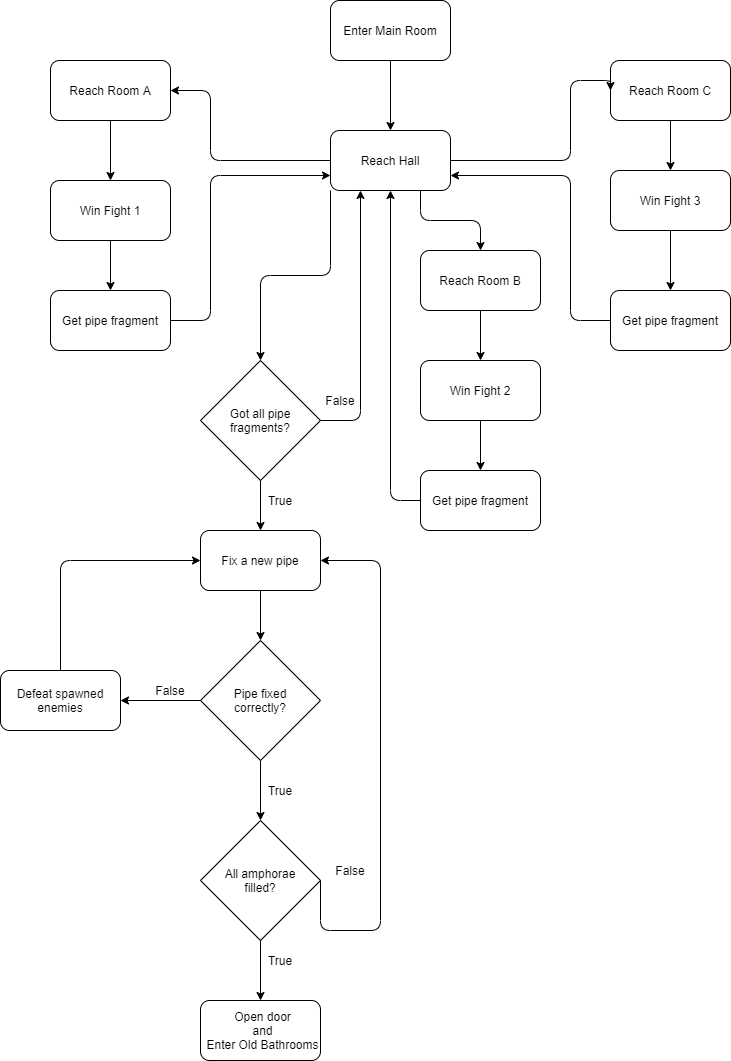

The diagram above was exported from draw.io. Its source (the exported page's mxGraphModel, read from the mxfile embedded in the PNG):
<mxGraphModel dx="1086" dy="806" grid="1" gridSize="10" guides="1" tooltips="1" connect="1" arrows="1" fold="1" page="1" pageScale="1" pageWidth="3300" pageHeight="4681" math="0" shadow="0">
  <root>
    <mxCell id="0" />
    <mxCell id="1" parent="0" />
    <mxCell id="IbFt4Z0e93hVPLSSO-_f-1" value="" style="rounded=1;whiteSpace=wrap;html=1;" parent="1" vertex="1">
      <mxGeometry x="980" y="140" width="120" height="60" as="geometry" />
    </mxCell>
    <mxCell id="IbFt4Z0e93hVPLSSO-_f-2" value="Enter Main Room" style="text;html=1;strokeColor=none;fillColor=none;align=center;verticalAlign=middle;whiteSpace=wrap;rounded=0;" parent="1" vertex="1">
      <mxGeometry x="985" y="160" width="110" height="20" as="geometry" />
    </mxCell>
    <mxCell id="IbFt4Z0e93hVPLSSO-_f-3" value="" style="rounded=1;whiteSpace=wrap;html=1;" parent="1" vertex="1">
      <mxGeometry x="980" y="270" width="120" height="60" as="geometry" />
    </mxCell>
    <mxCell id="IbFt4Z0e93hVPLSSO-_f-4" value="Reach Hall" style="text;html=1;strokeColor=none;fillColor=none;align=center;verticalAlign=middle;whiteSpace=wrap;rounded=0;" parent="1" vertex="1">
      <mxGeometry x="985" y="290" width="110" height="20" as="geometry" />
    </mxCell>
    <mxCell id="IbFt4Z0e93hVPLSSO-_f-5" value="" style="rounded=1;whiteSpace=wrap;html=1;" parent="1" vertex="1">
      <mxGeometry x="1260" y="200" width="120" height="60" as="geometry" />
    </mxCell>
    <mxCell id="IbFt4Z0e93hVPLSSO-_f-6" value="Reach Room C" style="text;html=1;strokeColor=none;fillColor=none;align=center;verticalAlign=middle;whiteSpace=wrap;rounded=0;" parent="1" vertex="1">
      <mxGeometry x="1265" y="220" width="110" height="20" as="geometry" />
    </mxCell>
    <mxCell id="IbFt4Z0e93hVPLSSO-_f-7" value="" style="rounded=1;whiteSpace=wrap;html=1;" parent="1" vertex="1">
      <mxGeometry x="1070" y="390" width="120" height="60" as="geometry" />
    </mxCell>
    <mxCell id="IbFt4Z0e93hVPLSSO-_f-8" value="Reach Room B" style="text;html=1;strokeColor=none;fillColor=none;align=center;verticalAlign=middle;whiteSpace=wrap;rounded=0;" parent="1" vertex="1">
      <mxGeometry x="1075" y="410" width="110" height="20" as="geometry" />
    </mxCell>
    <mxCell id="IbFt4Z0e93hVPLSSO-_f-9" value="" style="rounded=1;whiteSpace=wrap;html=1;" parent="1" vertex="1">
      <mxGeometry x="700" y="200" width="120" height="60" as="geometry" />
    </mxCell>
    <mxCell id="IbFt4Z0e93hVPLSSO-_f-10" value="Reach Room A" style="text;html=1;strokeColor=none;fillColor=none;align=center;verticalAlign=middle;whiteSpace=wrap;rounded=0;" parent="1" vertex="1">
      <mxGeometry x="705" y="220" width="110" height="20" as="geometry" />
    </mxCell>
    <mxCell id="IbFt4Z0e93hVPLSSO-_f-11" value="" style="rounded=1;whiteSpace=wrap;html=1;" parent="1" vertex="1">
      <mxGeometry x="1070" y="500" width="120" height="60" as="geometry" />
    </mxCell>
    <mxCell id="IbFt4Z0e93hVPLSSO-_f-12" value="Win Fight 2" style="text;html=1;strokeColor=none;fillColor=none;align=center;verticalAlign=middle;whiteSpace=wrap;rounded=0;" parent="1" vertex="1">
      <mxGeometry x="1075" y="520" width="110" height="20" as="geometry" />
    </mxCell>
    <mxCell id="IbFt4Z0e93hVPLSSO-_f-15" value="" style="rounded=1;whiteSpace=wrap;html=1;" parent="1" vertex="1">
      <mxGeometry x="700" y="320" width="120" height="60" as="geometry" />
    </mxCell>
    <mxCell id="IbFt4Z0e93hVPLSSO-_f-16" value="Win Fight 1" style="text;html=1;strokeColor=none;fillColor=none;align=center;verticalAlign=middle;whiteSpace=wrap;rounded=0;" parent="1" vertex="1">
      <mxGeometry x="705" y="340" width="110" height="20" as="geometry" />
    </mxCell>
    <mxCell id="IbFt4Z0e93hVPLSSO-_f-17" value="" style="rounded=1;whiteSpace=wrap;html=1;" parent="1" vertex="1">
      <mxGeometry x="1260" y="310" width="120" height="60" as="geometry" />
    </mxCell>
    <mxCell id="IbFt4Z0e93hVPLSSO-_f-18" value="Win Fight 3" style="text;html=1;strokeColor=none;fillColor=none;align=center;verticalAlign=middle;whiteSpace=wrap;rounded=0;" parent="1" vertex="1">
      <mxGeometry x="1265" y="330" width="110" height="20" as="geometry" />
    </mxCell>
    <mxCell id="IbFt4Z0e93hVPLSSO-_f-19" value="" style="rounded=1;whiteSpace=wrap;html=1;" parent="1" vertex="1">
      <mxGeometry x="700" y="430" width="120" height="60" as="geometry" />
    </mxCell>
    <mxCell id="IbFt4Z0e93hVPLSSO-_f-20" value="Get pipe fragment" style="text;html=1;strokeColor=none;fillColor=none;align=center;verticalAlign=middle;whiteSpace=wrap;rounded=0;" parent="1" vertex="1">
      <mxGeometry x="705" y="450" width="110" height="20" as="geometry" />
    </mxCell>
    <mxCell id="IbFt4Z0e93hVPLSSO-_f-21" value="" style="rounded=1;whiteSpace=wrap;html=1;" parent="1" vertex="1">
      <mxGeometry x="1260" y="430" width="120" height="60" as="geometry" />
    </mxCell>
    <mxCell id="IbFt4Z0e93hVPLSSO-_f-22" value="Get pipe fragment" style="text;html=1;strokeColor=none;fillColor=none;align=center;verticalAlign=middle;whiteSpace=wrap;rounded=0;" parent="1" vertex="1">
      <mxGeometry x="1265" y="450" width="110" height="20" as="geometry" />
    </mxCell>
    <mxCell id="IbFt4Z0e93hVPLSSO-_f-23" value="" style="rounded=1;whiteSpace=wrap;html=1;" parent="1" vertex="1">
      <mxGeometry x="1070" y="610" width="120" height="60" as="geometry" />
    </mxCell>
    <mxCell id="IbFt4Z0e93hVPLSSO-_f-24" value="Get pipe fragment" style="text;html=1;strokeColor=none;fillColor=none;align=center;verticalAlign=middle;whiteSpace=wrap;rounded=0;" parent="1" vertex="1">
      <mxGeometry x="1075" y="630" width="110" height="20" as="geometry" />
    </mxCell>
    <mxCell id="IbFt4Z0e93hVPLSSO-_f-25" value="" style="endArrow=classic;html=1;exitX=0.5;exitY=1;exitDx=0;exitDy=0;entryX=0.5;entryY=0;entryDx=0;entryDy=0;" parent="1" source="IbFt4Z0e93hVPLSSO-_f-1" target="IbFt4Z0e93hVPLSSO-_f-3" edge="1">
      <mxGeometry width="50" height="50" relative="1" as="geometry">
        <mxPoint x="1060" y="400" as="sourcePoint" />
        <mxPoint x="1110" y="350" as="targetPoint" />
      </mxGeometry>
    </mxCell>
    <mxCell id="IbFt4Z0e93hVPLSSO-_f-26" value="" style="endArrow=classic;html=1;exitX=0;exitY=0.5;exitDx=0;exitDy=0;entryX=1;entryY=0.5;entryDx=0;entryDy=0;edgeStyle=orthogonalEdgeStyle;" parent="1" source="IbFt4Z0e93hVPLSSO-_f-3" target="IbFt4Z0e93hVPLSSO-_f-9" edge="1">
      <mxGeometry width="50" height="50" relative="1" as="geometry">
        <mxPoint x="1060" y="400" as="sourcePoint" />
        <mxPoint x="1110" y="350" as="targetPoint" />
        <Array as="points">
          <mxPoint x="860" y="300" />
          <mxPoint x="860" y="230" />
        </Array>
      </mxGeometry>
    </mxCell>
    <mxCell id="IbFt4Z0e93hVPLSSO-_f-27" value="" style="endArrow=classic;html=1;exitX=1;exitY=0.5;exitDx=0;exitDy=0;entryX=0;entryY=0.5;entryDx=0;entryDy=0;edgeStyle=orthogonalEdgeStyle;" parent="1" source="IbFt4Z0e93hVPLSSO-_f-3" target="IbFt4Z0e93hVPLSSO-_f-5" edge="1">
      <mxGeometry width="50" height="50" relative="1" as="geometry">
        <mxPoint x="1060" y="400" as="sourcePoint" />
        <mxPoint x="1110" y="350" as="targetPoint" />
        <Array as="points">
          <mxPoint x="1220" y="300" />
          <mxPoint x="1220" y="220" />
        </Array>
      </mxGeometry>
    </mxCell>
    <mxCell id="IbFt4Z0e93hVPLSSO-_f-29" value="" style="endArrow=classic;html=1;exitX=0.5;exitY=1;exitDx=0;exitDy=0;entryX=0.5;entryY=0;entryDx=0;entryDy=0;" parent="1" source="IbFt4Z0e93hVPLSSO-_f-9" target="IbFt4Z0e93hVPLSSO-_f-15" edge="1">
      <mxGeometry width="50" height="50" relative="1" as="geometry">
        <mxPoint x="1000" y="430" as="sourcePoint" />
        <mxPoint x="1050" y="380" as="targetPoint" />
      </mxGeometry>
    </mxCell>
    <mxCell id="IbFt4Z0e93hVPLSSO-_f-30" value="" style="endArrow=classic;html=1;exitX=0.5;exitY=1;exitDx=0;exitDy=0;entryX=0.5;entryY=0;entryDx=0;entryDy=0;" parent="1" source="IbFt4Z0e93hVPLSSO-_f-15" target="IbFt4Z0e93hVPLSSO-_f-19" edge="1">
      <mxGeometry width="50" height="50" relative="1" as="geometry">
        <mxPoint x="1000" y="430" as="sourcePoint" />
        <mxPoint x="1050" y="380" as="targetPoint" />
      </mxGeometry>
    </mxCell>
    <mxCell id="IbFt4Z0e93hVPLSSO-_f-33" value="" style="endArrow=classic;html=1;exitX=1;exitY=0.5;exitDx=0;exitDy=0;entryX=0;entryY=0.75;entryDx=0;entryDy=0;edgeStyle=orthogonalEdgeStyle;" parent="1" source="IbFt4Z0e93hVPLSSO-_f-19" target="IbFt4Z0e93hVPLSSO-_f-3" edge="1">
      <mxGeometry width="50" height="50" relative="1" as="geometry">
        <mxPoint x="1060" y="500" as="sourcePoint" />
        <mxPoint x="1110" y="450" as="targetPoint" />
        <Array as="points">
          <mxPoint x="860" y="460" />
          <mxPoint x="860" y="315" />
        </Array>
      </mxGeometry>
    </mxCell>
    <mxCell id="IbFt4Z0e93hVPLSSO-_f-34" value="" style="endArrow=classic;html=1;exitX=0.5;exitY=1;exitDx=0;exitDy=0;entryX=0.5;entryY=0;entryDx=0;entryDy=0;" parent="1" source="IbFt4Z0e93hVPLSSO-_f-5" target="IbFt4Z0e93hVPLSSO-_f-17" edge="1">
      <mxGeometry width="50" height="50" relative="1" as="geometry">
        <mxPoint x="1120" y="420" as="sourcePoint" />
        <mxPoint x="1170" y="370" as="targetPoint" />
      </mxGeometry>
    </mxCell>
    <mxCell id="IbFt4Z0e93hVPLSSO-_f-35" value="" style="endArrow=classic;html=1;exitX=0.5;exitY=1;exitDx=0;exitDy=0;entryX=0.5;entryY=0;entryDx=0;entryDy=0;" parent="1" source="IbFt4Z0e93hVPLSSO-_f-17" target="IbFt4Z0e93hVPLSSO-_f-21" edge="1">
      <mxGeometry width="50" height="50" relative="1" as="geometry">
        <mxPoint x="1120" y="420" as="sourcePoint" />
        <mxPoint x="1170" y="370" as="targetPoint" />
      </mxGeometry>
    </mxCell>
    <mxCell id="IbFt4Z0e93hVPLSSO-_f-36" value="" style="endArrow=classic;html=1;exitX=0;exitY=0.5;exitDx=0;exitDy=0;entryX=1;entryY=0.75;entryDx=0;entryDy=0;edgeStyle=orthogonalEdgeStyle;" parent="1" source="IbFt4Z0e93hVPLSSO-_f-21" target="IbFt4Z0e93hVPLSSO-_f-3" edge="1">
      <mxGeometry width="50" height="50" relative="1" as="geometry">
        <mxPoint x="1060" y="500" as="sourcePoint" />
        <mxPoint x="1110" y="450" as="targetPoint" />
        <Array as="points">
          <mxPoint x="1220" y="460" />
          <mxPoint x="1220" y="315" />
        </Array>
      </mxGeometry>
    </mxCell>
    <mxCell id="IbFt4Z0e93hVPLSSO-_f-37" value="" style="endArrow=classic;html=1;exitX=0.5;exitY=1;exitDx=0;exitDy=0;entryX=0.5;entryY=0;entryDx=0;entryDy=0;" parent="1" source="IbFt4Z0e93hVPLSSO-_f-7" target="IbFt4Z0e93hVPLSSO-_f-11" edge="1">
      <mxGeometry width="50" height="50" relative="1" as="geometry">
        <mxPoint x="1150" y="500" as="sourcePoint" />
        <mxPoint x="1200" y="450" as="targetPoint" />
      </mxGeometry>
    </mxCell>
    <mxCell id="IbFt4Z0e93hVPLSSO-_f-38" value="" style="endArrow=classic;html=1;exitX=0.5;exitY=1;exitDx=0;exitDy=0;entryX=0.5;entryY=0;entryDx=0;entryDy=0;" parent="1" source="IbFt4Z0e93hVPLSSO-_f-11" target="IbFt4Z0e93hVPLSSO-_f-23" edge="1">
      <mxGeometry width="50" height="50" relative="1" as="geometry">
        <mxPoint x="1150" y="500" as="sourcePoint" />
        <mxPoint x="1200" y="450" as="targetPoint" />
      </mxGeometry>
    </mxCell>
    <mxCell id="IbFt4Z0e93hVPLSSO-_f-39" value="" style="endArrow=classic;html=1;exitX=0;exitY=0.5;exitDx=0;exitDy=0;entryX=0.5;entryY=1;entryDx=0;entryDy=0;edgeStyle=orthogonalEdgeStyle;" parent="1" source="IbFt4Z0e93hVPLSSO-_f-23" target="IbFt4Z0e93hVPLSSO-_f-3" edge="1">
      <mxGeometry width="50" height="50" relative="1" as="geometry">
        <mxPoint x="1210" y="630" as="sourcePoint" />
        <mxPoint x="1480" y="590" as="targetPoint" />
      </mxGeometry>
    </mxCell>
    <mxCell id="IbFt4Z0e93hVPLSSO-_f-40" value="" style="endArrow=classic;html=1;exitX=0.75;exitY=1;exitDx=0;exitDy=0;entryX=0.5;entryY=0;entryDx=0;entryDy=0;edgeStyle=orthogonalEdgeStyle;" parent="1" source="IbFt4Z0e93hVPLSSO-_f-3" target="IbFt4Z0e93hVPLSSO-_f-7" edge="1">
      <mxGeometry width="50" height="50" relative="1" as="geometry">
        <mxPoint x="1060" y="500" as="sourcePoint" />
        <mxPoint x="1110" y="450" as="targetPoint" />
      </mxGeometry>
    </mxCell>
    <mxCell id="nB_pE4gTMcpn1TLncZqN-3" style="edgeStyle=orthogonalEdgeStyle;rounded=0;orthogonalLoop=1;jettySize=auto;html=1;exitX=0.5;exitY=1;exitDx=0;exitDy=0;" parent="1" source="IbFt4Z0e93hVPLSSO-_f-41" target="nB_pE4gTMcpn1TLncZqN-1" edge="1">
      <mxGeometry relative="1" as="geometry" />
    </mxCell>
    <mxCell id="IbFt4Z0e93hVPLSSO-_f-41" value="" style="rounded=1;whiteSpace=wrap;html=1;" parent="1" vertex="1">
      <mxGeometry x="850" y="670" width="120" height="60" as="geometry" />
    </mxCell>
    <mxCell id="IbFt4Z0e93hVPLSSO-_f-42" value="Fix a new pipe" style="text;html=1;strokeColor=none;fillColor=none;align=center;verticalAlign=middle;whiteSpace=wrap;rounded=0;" parent="1" vertex="1">
      <mxGeometry x="855" y="690" width="110" height="20" as="geometry" />
    </mxCell>
    <mxCell id="IbFt4Z0e93hVPLSSO-_f-43" value="" style="rhombus;whiteSpace=wrap;html=1;" parent="1" vertex="1">
      <mxGeometry x="850" y="500" width="120" height="120" as="geometry" />
    </mxCell>
    <mxCell id="IbFt4Z0e93hVPLSSO-_f-44" value="Got all pipe&lt;br&gt;fragments?" style="text;html=1;strokeColor=none;fillColor=none;align=center;verticalAlign=middle;whiteSpace=wrap;rounded=0;" parent="1" vertex="1">
      <mxGeometry x="855" y="550" width="110" height="20" as="geometry" />
    </mxCell>
    <mxCell id="IbFt4Z0e93hVPLSSO-_f-45" value="" style="endArrow=classic;html=1;exitX=1;exitY=0.5;exitDx=0;exitDy=0;entryX=0.25;entryY=1;entryDx=0;entryDy=0;edgeStyle=orthogonalEdgeStyle;" parent="1" source="IbFt4Z0e93hVPLSSO-_f-43" target="IbFt4Z0e93hVPLSSO-_f-3" edge="1">
      <mxGeometry width="50" height="50" relative="1" as="geometry">
        <mxPoint x="1060" y="500" as="sourcePoint" />
        <mxPoint x="1110" y="450" as="targetPoint" />
      </mxGeometry>
    </mxCell>
    <mxCell id="IbFt4Z0e93hVPLSSO-_f-46" value="" style="endArrow=classic;html=1;exitX=0;exitY=1;exitDx=0;exitDy=0;entryX=0.5;entryY=0;entryDx=0;entryDy=0;edgeStyle=orthogonalEdgeStyle;" parent="1" source="IbFt4Z0e93hVPLSSO-_f-3" target="IbFt4Z0e93hVPLSSO-_f-43" edge="1">
      <mxGeometry width="50" height="50" relative="1" as="geometry">
        <mxPoint x="1060" y="500" as="sourcePoint" />
        <mxPoint x="1110" y="450" as="targetPoint" />
      </mxGeometry>
    </mxCell>
    <mxCell id="IbFt4Z0e93hVPLSSO-_f-47" value="False" style="text;html=1;strokeColor=none;fillColor=none;align=center;verticalAlign=middle;whiteSpace=wrap;rounded=0;" parent="1" vertex="1">
      <mxGeometry x="970" y="530" width="40" height="20" as="geometry" />
    </mxCell>
    <mxCell id="IbFt4Z0e93hVPLSSO-_f-48" value="" style="endArrow=classic;html=1;exitX=0.5;exitY=1;exitDx=0;exitDy=0;entryX=0.5;entryY=0;entryDx=0;entryDy=0;" parent="1" source="IbFt4Z0e93hVPLSSO-_f-43" target="IbFt4Z0e93hVPLSSO-_f-41" edge="1">
      <mxGeometry width="50" height="50" relative="1" as="geometry">
        <mxPoint x="1060" y="500" as="sourcePoint" />
        <mxPoint x="1110" y="450" as="targetPoint" />
      </mxGeometry>
    </mxCell>
    <mxCell id="IbFt4Z0e93hVPLSSO-_f-49" value="True" style="text;html=1;strokeColor=none;fillColor=none;align=center;verticalAlign=middle;whiteSpace=wrap;rounded=0;" parent="1" vertex="1">
      <mxGeometry x="910" y="630" width="40" height="20" as="geometry" />
    </mxCell>
    <mxCell id="IbFt4Z0e93hVPLSSO-_f-51" value="" style="rhombus;whiteSpace=wrap;html=1;" parent="1" vertex="1">
      <mxGeometry x="850" y="960" width="120" height="120" as="geometry" />
    </mxCell>
    <mxCell id="IbFt4Z0e93hVPLSSO-_f-52" value="All amphorae&lt;br&gt;filled?" style="text;html=1;strokeColor=none;fillColor=none;align=center;verticalAlign=middle;whiteSpace=wrap;rounded=0;" parent="1" vertex="1">
      <mxGeometry x="855" y="1010" width="110" height="20" as="geometry" />
    </mxCell>
    <mxCell id="IbFt4Z0e93hVPLSSO-_f-53" value="False" style="text;html=1;strokeColor=none;fillColor=none;align=center;verticalAlign=middle;whiteSpace=wrap;rounded=0;" parent="1" vertex="1">
      <mxGeometry x="980" y="1000" width="40" height="20" as="geometry" />
    </mxCell>
    <mxCell id="IbFt4Z0e93hVPLSSO-_f-55" value="" style="endArrow=classic;html=1;exitX=1;exitY=0.5;exitDx=0;exitDy=0;entryX=1;entryY=0.5;entryDx=0;entryDy=0;edgeStyle=orthogonalEdgeStyle;" parent="1" source="IbFt4Z0e93hVPLSSO-_f-51" target="IbFt4Z0e93hVPLSSO-_f-41" edge="1">
      <mxGeometry width="50" height="50" relative="1" as="geometry">
        <mxPoint x="1060" y="680" as="sourcePoint" />
        <mxPoint x="1110" y="630" as="targetPoint" />
        <Array as="points">
          <mxPoint x="1030" y="1070" />
          <mxPoint x="1030" y="700" />
        </Array>
      </mxGeometry>
    </mxCell>
    <mxCell id="IbFt4Z0e93hVPLSSO-_f-56" value="" style="rounded=1;whiteSpace=wrap;html=1;" parent="1" vertex="1">
      <mxGeometry x="850" y="1140" width="120" height="60" as="geometry" />
    </mxCell>
    <mxCell id="IbFt4Z0e93hVPLSSO-_f-57" value="Open door&lt;br&gt;and&lt;br&gt;Enter Old Bathrooms" style="text;html=1;strokeColor=none;fillColor=none;align=center;verticalAlign=middle;whiteSpace=wrap;rounded=0;" parent="1" vertex="1">
      <mxGeometry x="855" y="1150" width="115" height="40" as="geometry" />
    </mxCell>
    <mxCell id="IbFt4Z0e93hVPLSSO-_f-58" value="" style="endArrow=classic;html=1;exitX=0.5;exitY=1;exitDx=0;exitDy=0;entryX=0.5;entryY=0;entryDx=0;entryDy=0;" parent="1" source="IbFt4Z0e93hVPLSSO-_f-51" target="IbFt4Z0e93hVPLSSO-_f-56" edge="1">
      <mxGeometry width="50" height="50" relative="1" as="geometry">
        <mxPoint x="1060" y="940" as="sourcePoint" />
        <mxPoint x="1110" y="890" as="targetPoint" />
      </mxGeometry>
    </mxCell>
    <mxCell id="IbFt4Z0e93hVPLSSO-_f-59" value="True" style="text;html=1;strokeColor=none;fillColor=none;align=center;verticalAlign=middle;whiteSpace=wrap;rounded=0;" parent="1" vertex="1">
      <mxGeometry x="910" y="1090" width="40" height="20" as="geometry" />
    </mxCell>
    <mxCell id="nB_pE4gTMcpn1TLncZqN-4" style="edgeStyle=orthogonalEdgeStyle;rounded=0;orthogonalLoop=1;jettySize=auto;html=1;exitX=0.5;exitY=1;exitDx=0;exitDy=0;" parent="1" source="nB_pE4gTMcpn1TLncZqN-1" target="IbFt4Z0e93hVPLSSO-_f-51" edge="1">
      <mxGeometry relative="1" as="geometry" />
    </mxCell>
    <mxCell id="nB_pE4gTMcpn1TLncZqN-9" style="edgeStyle=orthogonalEdgeStyle;rounded=0;orthogonalLoop=1;jettySize=auto;html=1;exitX=0;exitY=0.5;exitDx=0;exitDy=0;entryX=1;entryY=0.5;entryDx=0;entryDy=0;" parent="1" source="nB_pE4gTMcpn1TLncZqN-1" target="nB_pE4gTMcpn1TLncZqN-6" edge="1">
      <mxGeometry relative="1" as="geometry" />
    </mxCell>
    <mxCell id="nB_pE4gTMcpn1TLncZqN-1" value="" style="rhombus;whiteSpace=wrap;html=1;" parent="1" vertex="1">
      <mxGeometry x="850" y="780" width="120" height="120" as="geometry" />
    </mxCell>
    <mxCell id="nB_pE4gTMcpn1TLncZqN-2" value="Pipe fixed correctly?" style="text;html=1;strokeColor=none;fillColor=none;align=center;verticalAlign=middle;whiteSpace=wrap;rounded=0;" parent="1" vertex="1">
      <mxGeometry x="855" y="830" width="110" height="20" as="geometry" />
    </mxCell>
    <mxCell id="nB_pE4gTMcpn1TLncZqN-5" value="True" style="text;html=1;strokeColor=none;fillColor=none;align=center;verticalAlign=middle;whiteSpace=wrap;rounded=0;" parent="1" vertex="1">
      <mxGeometry x="910" y="920" width="40" height="20" as="geometry" />
    </mxCell>
    <mxCell id="nB_pE4gTMcpn1TLncZqN-6" value="" style="rounded=1;whiteSpace=wrap;html=1;" parent="1" vertex="1">
      <mxGeometry x="650" y="810" width="120" height="60" as="geometry" />
    </mxCell>
    <mxCell id="nB_pE4gTMcpn1TLncZqN-7" value="Defeat spawned enemies" style="text;html=1;strokeColor=none;fillColor=none;align=center;verticalAlign=middle;whiteSpace=wrap;rounded=0;" parent="1" vertex="1">
      <mxGeometry x="655" y="830" width="110" height="20" as="geometry" />
    </mxCell>
    <mxCell id="nB_pE4gTMcpn1TLncZqN-10" value="False" style="text;html=1;strokeColor=none;fillColor=none;align=center;verticalAlign=middle;whiteSpace=wrap;rounded=0;" parent="1" vertex="1">
      <mxGeometry x="800" y="820" width="40" height="20" as="geometry" />
    </mxCell>
    <mxCell id="nB_pE4gTMcpn1TLncZqN-12" value="" style="endArrow=classic;html=1;strokeColor=#000000;entryX=0;entryY=0.5;entryDx=0;entryDy=0;exitX=0.5;exitY=0;exitDx=0;exitDy=0;edgeStyle=elbowEdgeStyle;" parent="1" source="nB_pE4gTMcpn1TLncZqN-6" target="IbFt4Z0e93hVPLSSO-_f-41" edge="1">
      <mxGeometry width="50" height="50" relative="1" as="geometry">
        <mxPoint x="640" y="760" as="sourcePoint" />
        <mxPoint x="690" y="710" as="targetPoint" />
        <Array as="points">
          <mxPoint x="710" y="770" />
        </Array>
      </mxGeometry>
    </mxCell>
  </root>
</mxGraphModel>